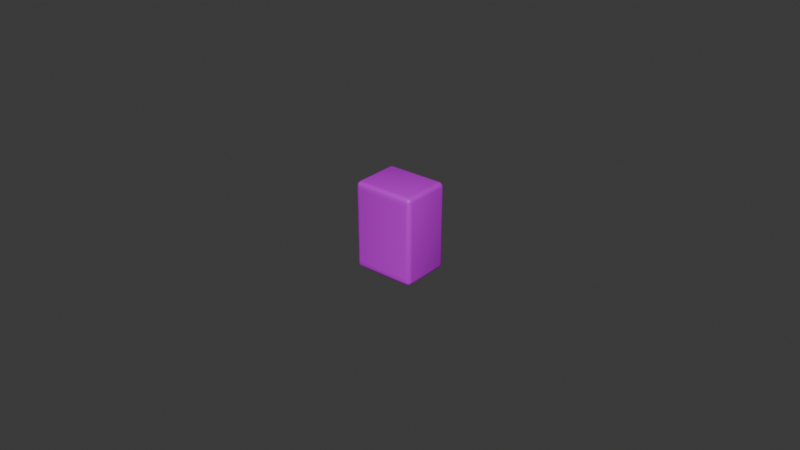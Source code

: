 # Source: tile.blend  (saved by Blender 5.0.101; exported with 4.5.12 LTS)
import bpy
from mathutils import Matrix  # noqa: F401  (used for matrix-valued properties, if any)

bpy.ops.wm.read_factory_settings(use_empty=True)
scene = bpy.context.scene
scene.name = 'Scene'

# ---- collections
col_collection = bpy.data.collections.new('Collection'); scene.collection.children.link(col_collection)

# ---- materials (node trees are filled in below, after node groups)
mat_default = bpy.data.materials.new('default')

# ---- material node trees
mat_default.use_nodes = True; mat_default.node_tree.nodes.clear()
_N = mat_default.node_tree.nodes; _L = mat_default.node_tree.links
n0 = _N.new('ShaderNodeBsdfPrincipled'); n0.name = 'Principled BSDF'; n0.location = (-200, 100)
n0.inputs[0].default_value = (0.6158, 0.0, 0.8004, 1.0)
n1 = _N.new('ShaderNodeOutputMaterial'); n1.name = 'Material Output'; n1.location = (200, 100)
_L.new(n0.outputs[0], n1.inputs[0])
n1.is_active_output = True

# ---- world
world_world = bpy.data.worlds.new('World'); scene.world = world_world
world_world.use_nodes = True; world_world.node_tree.nodes.clear()
_N = world_world.node_tree.nodes; _L = world_world.node_tree.links
n0 = _N.new('ShaderNodeOutputWorld'); n0.name = 'World Output'; n0.location = (200, 100)
n1 = _N.new('ShaderNodeBackground'); n1.name = 'Background'; n1.location = (-200, 100)
n1.inputs[0].default_value = (0.05088, 0.05088, 0.05088, 1.0)
_L.new(n1.outputs[0], n0.inputs[0])
n0.is_active_output = True
world_world.color = (0.05088, 0.05088, 0.05088)
world_world.sun_shadow_jitter_overblur = 0.0

# ---- meshes
me_cube_001 = bpy.data.meshes.new('Cube.001')
me_cube_001.from_pydata([(-0.00863, -0.00663, -0.014), (-0.00863, -0.008, -0.01263), (-0.01, -0.00663, -0.01263), (-0.00863, -0.007314, -0.01382), (-0.009314, -0.00663, -0.01382), (-0.009285, -0.007285, -0.01364), (-0.009314, -0.007817, -0.01263), (-0.00863, -0.007817, -0.01331), (-0.009285, -0.007639, -0.01328), (-0.009817, -0.00663, -0.01331), (-0.009817, -0.007314, -0.01263), (-0.009639, -0.007285, -0.01328), (-0.00863, -0.008, 0.01263), (-0.00863, -0.00663, 0.014), (-0.01, -0.00663, 0.01263), (-0.00863, -0.007817, 0.01331), (-0.009314, -0.007817, 0.01263), (-0.009285, -0.007639, 0.01328), (-0.009314, -0.00663, 0.01382), (-0.00863, -0.007314, 0.01382), (-0.009285, -0.007285, 0.01364), (-0.009817, -0.007314, 0.01263), (-0.009817, -0.00663, 0.01331), (-0.009639, -0.007285, 0.01328), (-0.00863, 0.00663, -0.014), (-0.01, 0.00663, -0.01263), (-0.00863, 0.008, -0.01263), (-0.009314, 0.00663, -0.01382), (-0.00863, 0.007314, -0.01382), (-0.009285, 0.007285, -0.01364), (-0.009817, 0.007314, -0.01263), (-0.009817, 0.00663, -0.01331), (-0.009639, 0.007285, -0.01328), (-0.00863, 0.007817, -0.01331), (-0.009314, 0.007817, -0.01263), (-0.009285, 0.007639, -0.01328), (-0.00863, 0.00663, 0.014), (-0.00863, 0.008, 0.01263), (-0.01, 0.00663, 0.01263), (-0.00863, 0.007314, 0.01382), (-0.009314, 0.00663, 0.01382), (-0.009285, 0.007285, 0.01364), (-0.009314, 0.007817, 0.01263), (-0.00863, 0.007817, 0.01331), (-0.009285, 0.007639, 0.01328), (-0.009817, 0.00663, 0.01331), (-0.009817, 0.007314, 0.01263), (-0.009639, 0.007285, 0.01328), (0.00863, -0.00663, -0.014), (0.01, -0.00663, -0.01263), (0.00863, -0.008, -0.01263), (0.009314, -0.00663, -0.01382), (0.00863, -0.007314, -0.01382), (0.009285, -0.007285, -0.01364), (0.009817, -0.007314, -0.01263), (0.009817, -0.00663, -0.01331), (0.009639, -0.007285, -0.01328), (0.00863, -0.007817, -0.01331), (0.009314, -0.007817, -0.01263), (0.009285, -0.007639, -0.01328), (0.00863, -0.00663, 0.014), (0.00863, -0.008, 0.01263), (0.01, -0.00663, 0.01263), (0.00863, -0.007314, 0.01382), (0.009314, -0.00663, 0.01382), (0.009285, -0.007285, 0.01364), (0.009314, -0.007817, 0.01263), (0.00863, -0.007817, 0.01331), (0.009285, -0.007639, 0.01328), (0.009817, -0.00663, 0.01331), (0.009817, -0.007314, 0.01263), (0.009639, -0.007285, 0.01328), (0.00863, 0.00663, -0.014), (0.00863, 0.008, -0.01263), (0.01, 0.00663, -0.01263), (0.00863, 0.007314, -0.01382), (0.009314, 0.00663, -0.01382), (0.009285, 0.007285, -0.01364), (0.009314, 0.007817, -0.01263), (0.00863, 0.007817, -0.01331), (0.009285, 0.007639, -0.01328), (0.009817, 0.00663, -0.01331), (0.009817, 0.007314, -0.01263), (0.009639, 0.007285, -0.01328), (0.00863, 0.00663, 0.014), (0.01, 0.00663, 0.01263), (0.00863, 0.008, 0.01263), (0.009314, 0.00663, 0.01382), (0.00863, 0.007314, 0.01382), (0.009285, 0.007285, 0.01364), (0.009817, 0.007314, 0.01263), (0.009817, 0.00663, 0.01331), (0.009639, 0.007285, 0.01328), (0.00863, 0.007817, 0.01331), (0.009314, 0.007817, 0.01263), (0.009285, 0.007639, 0.01328), (-0.00863, -0.008, 0.0115), (0.00863, -0.008, 0.0115), (-0.00863, -0.008, -0.0115), (0.00863, -0.008, -0.0115)], [], [(0, 3, 5, 4), (3, 7, 8, 5), (1, 6, 8, 7), (6, 10, 11, 8), (2, 9, 11, 10), (9, 4, 5, 11), (5, 8, 11), (12, 15, 17, 16), (15, 19, 20, 17), (13, 18, 20, 19), (18, 22, 23, 20), (14, 21, 23, 22), (21, 16, 17, 23), (17, 20, 23), (24, 27, 29, 28), (27, 31, 32, 29), (25, 30, 32, 31), (30, 34, 35, 32), (26, 33, 35, 34), (33, 28, 29, 35), (29, 32, 35), (36, 39, 41, 40), (39, 43, 44, 41), (37, 42, 44, 43), (42, 46, 47, 44), (38, 45, 47, 46), (45, 40, 41, 47), (41, 44, 47), (48, 51, 53, 52), (51, 55, 56, 53), (49, 54, 56, 55), (54, 58, 59, 56), (50, 57, 59, 58), (57, 52, 53, 59), (53, 56, 59), (60, 63, 65, 64), (63, 67, 68, 65), (61, 66, 68, 67), (66, 70, 71, 68), (62, 69, 71, 70), (69, 64, 65, 71), (65, 68, 71), (72, 75, 77, 76), (75, 79, 80, 77), (73, 78, 80, 79), (78, 82, 83, 80), (74, 81, 83, 82), (81, 76, 77, 83), (77, 80, 83), (84, 87, 89, 88), (87, 91, 92, 89), (85, 90, 92, 91), (90, 94, 95, 92), (86, 93, 95, 94), (93, 88, 89, 95), (89, 92, 95), (24, 0, 4, 27), (27, 4, 9, 31), (31, 9, 2, 25), (1, 98, 96, 12, 16, 6), (6, 16, 21, 10), (10, 21, 14, 2), (13, 36, 40, 18), (18, 40, 45, 22), (22, 45, 38, 14), (37, 26, 34, 42), (42, 34, 30, 46), (46, 30, 25, 38), (72, 24, 28, 75), (75, 28, 33, 79), (79, 33, 26, 73), (36, 84, 88, 39), (39, 88, 93, 43), (43, 93, 86, 37), (85, 74, 82, 90), (90, 82, 78, 94), (94, 78, 73, 86), (48, 72, 76, 51), (51, 76, 81, 55), (55, 81, 74, 49), (84, 60, 64, 87), (87, 64, 69, 91), (91, 69, 62, 85), (61, 97, 99, 50, 58, 66), (66, 58, 54, 70), (70, 54, 49, 62), (0, 48, 52, 3), (3, 52, 57, 7), (7, 57, 50, 1), (60, 13, 19, 63), (63, 19, 15, 67), (67, 15, 12, 61), (24, 72, 48, 0), (2, 14, 38, 25), (50, 99, 98, 1), (84, 36, 13, 60), (26, 37, 86, 73), (74, 85, 62, 49), (96, 97, 61, 12), (98, 99, 97, 96)])
me_cube_001.polygons.foreach_set('use_smooth', [True] * 100)
_uv = me_cube_001.uv_layers.new(name='UVMap')
_uv.uv.foreach_set('vector', [0.02674, 0.004943, 0.02722, 0.00466, 0.02764, 0.004785, 0.02724, 0.005085, 0.02722, 0.00466, 0.02774, 0.004377, 0.02804, 0.004548, 0.02764, 0.004785, 0.02828, 0.004091, 0.02889, 0.004025, 0.02804, 0.004548, 0.02774, 0.004377, 0.02889, 0.004025, 0.02852, 0.004746, 0.02798, 0.004826, 0.02804, 0.004548, 0.02815, 0.005397, 0.02771, 0.005236, 0.02798, 0.004826, 0.02852, 0.004746, 0.02771, 0.005236, 0.02724, 0.005085, 0.02764, 0.004785, 0.02798, 0.004826, 0.02764, 0.004785, 0.02804, 0.004548, 0.02798, 0.004826, 0.02823, 0.03075, 0.02767, 0.03048, 0.02797, 0.0303, 0.02884, 0.0308, 0.02767, 0.03048, 0.02713, 0.03021, 0.02756, 0.03007, 0.02797, 0.0303, 0.02664, 0.02994, 0.02714, 0.02978, 0.02756, 0.03007, 0.02713, 0.03021, 0.02714, 0.02978, 0.02762, 0.02961, 0.02791, 0.03002, 0.02756, 0.03007, 0.02808, 0.02943, 0.02845, 0.03008, 0.02791, 0.03002, 0.02762, 0.02961, 0.02845, 0.03008, 0.02884, 0.0308, 0.02797, 0.0303, 0.02791, 0.03002, 0.02797, 0.0303, 0.02756, 0.03007, 0.02791, 0.03002, 0.02211, 0.01079, 0.02237, 0.01095, 0.02221, 0.01118, 0.02196, 0.01108, 0.02237, 0.01095, 0.0226, 0.01115, 0.02234, 0.0113, 0.02221, 0.01118, 0.0228, 0.01138, 0.02245, 0.01151, 0.02234, 0.0113, 0.0226, 0.01115, 0.02245, 0.01151, 0.0221, 0.01161, 0.02213, 0.01135, 0.02234, 0.0113, 0.02175, 0.01167, 0.02185, 0.01137, 0.02213, 0.01135, 0.0221, 0.01161, 0.02185, 0.01137, 0.02196, 0.01108, 0.02221, 0.01118, 0.02213, 0.01135, 0.02221, 0.01118, 0.02234, 0.0113, 0.02213, 0.01135, 0.02079, 0.02531, 0.02067, 0.02498, 0.02092, 0.02488, 0.02106, 0.02512, 0.02067, 0.02498, 0.02059, 0.02464, 0.02085, 0.02469, 0.02092, 0.02488, 0.02053, 0.02431, 0.02085, 0.02442, 0.02085, 0.02469, 0.02059, 0.02464, 0.02085, 0.02442, 0.02118, 0.02454, 0.02105, 0.02475, 0.02085, 0.02469, 0.02149, 0.02469, 0.02129, 0.02492, 0.02105, 0.02475, 0.02118, 0.02454, 0.02129, 0.02492, 0.02106, 0.02512, 0.02092, 0.02488, 0.02105, 0.02475, 0.02092, 0.02488, 0.02085, 0.02469, 0.02105, 0.02475, 0.007015, 0.00508, 0.006512, 0.005235, 0.006087, 0.004947, 0.006519, 0.004811, 0.006512, 0.005235, 0.006029, 0.005405, 0.005742, 0.004999, 0.006087, 0.004947, 0.005575, 0.005587, 0.005197, 0.004931, 0.005742, 0.004999, 0.006029, 0.005405, 0.005197, 0.004931, 0.004811, 0.004207, 0.005677, 0.00472, 0.005742, 0.004999, 0.00542, 0.004269, 0.005977, 0.004542, 0.005677, 0.00472, 0.004811, 0.004207, 0.005977, 0.004542, 0.006519, 0.004811, 0.006087, 0.004947, 0.005677, 0.00472, 0.006087, 0.004947, 0.005742, 0.004999, 0.005677, 0.00472, 0.006919, 0.03006, 0.00644, 0.03034, 0.00602, 0.03022, 0.006429, 0.02992, 0.00644, 0.03034, 0.005916, 0.03063, 0.005623, 0.03045, 0.00602, 0.03022, 0.005383, 0.03091, 0.004783, 0.03098, 0.005623, 0.03045, 0.005916, 0.03063, 0.004783, 0.03098, 0.005155, 0.03026, 0.005684, 0.03018, 0.005623, 0.03045, 0.005522, 0.02961, 0.00596, 0.02977, 0.005684, 0.03018, 0.005155, 0.03026, 0.00596, 0.02977, 0.006429, 0.02992, 0.00602, 0.03022, 0.005684, 0.03018, 0.00602, 0.03022, 0.005623, 0.03045, 0.005684, 0.03018, 0.01287, 0.009703, 0.01298, 0.01004, 0.01274, 0.01013, 0.0126, 0.009888, 0.01298, 0.01004, 0.01307, 0.01037, 0.01281, 0.01033, 0.01274, 0.01013, 0.01313, 0.0107, 0.01281, 0.0106, 0.01281, 0.01033, 0.01307, 0.01037, 0.01281, 0.0106, 0.01248, 0.01047, 0.01261, 0.01026, 0.01281, 0.01033, 0.01217, 0.01032, 0.01236, 0.01009, 0.01261, 0.01026, 0.01248, 0.01047, 0.01236, 0.01009, 0.0126, 0.009888, 0.01274, 0.01013, 0.01261, 0.01026, 0.01274, 0.01013, 0.01281, 0.01033, 0.01261, 0.01026, 0.01155, 0.02421, 0.01129, 0.02406, 0.01146, 0.02383, 0.0117, 0.02393, 0.01129, 0.02406, 0.01106, 0.02386, 0.01132, 0.02371, 0.01146, 0.02383, 0.01086, 0.02363, 0.01121, 0.0235, 0.01132, 0.02371, 0.01106, 0.02386, 0.01121, 0.0235, 0.01156, 0.0234, 0.01154, 0.02365, 0.01132, 0.02371, 0.01191, 0.02333, 0.01182, 0.02363, 0.01154, 0.02365, 0.01156, 0.0234, 0.01182, 0.02363, 0.0117, 0.02393, 0.01146, 0.02383, 0.01154, 0.02365, 0.01146, 0.02383, 0.01132, 0.02371, 0.01154, 0.02365, 0.02211, 0.01079, 0.02674, 0.004943, 0.02724, 0.005085, 0.02237, 0.01095, 0.02237, 0.01095, 0.02724, 0.005085, 0.02771, 0.005236, 0.0226, 0.01115, 0.0226, 0.01115, 0.02771, 0.005236, 0.02815, 0.005397, 0.0228, 0.01138, 0.02828, 0.004091, 0.02937, 0.003682, 0.02934, 0.03114, 0.02823, 0.03075, 0.02884, 0.0308, 0.02889, 0.004025, 0.02889, 0.004025, 0.02884, 0.0308, 0.02845, 0.03008, 0.02852, 0.004746, 0.02852, 0.004746, 0.02845, 0.03008, 0.02808, 0.02943, 0.02815, 0.005397, 0.02664, 0.02994, 0.02079, 0.02531, 0.02106, 0.02512, 0.02714, 0.02978, 0.02714, 0.02978, 0.02106, 0.02512, 0.02129, 0.02492, 0.02762, 0.02961, 0.02762, 0.02961, 0.02129, 0.02492, 0.02149, 0.02469, 0.02808, 0.02943, 0.02053, 0.02431, 0.02175, 0.01167, 0.0221, 0.01161, 0.02085, 0.02442, 0.02085, 0.02442, 0.0221, 0.01161, 0.02245, 0.01151, 0.02118, 0.02454, 0.02118, 0.02454, 0.02245, 0.01151, 0.0228, 0.01138, 0.02149, 0.02469, 0.01287, 0.009703, 0.02211, 0.01079, 0.02196, 0.01108, 0.01298, 0.01004, 0.01298, 0.01004, 0.02196, 0.01108, 0.02185, 0.01137, 0.01307, 0.01037, 0.01307, 0.01037, 0.02185, 0.01137, 0.02175, 0.01167, 0.01313, 0.0107, 0.02079, 0.02531, 0.01155, 0.02421, 0.0117, 0.02393, 0.02067, 0.02498, 0.02067, 0.02498, 0.0117, 0.02393, 0.01182, 0.02363, 0.02059, 0.02464, 0.02059, 0.02464, 0.01182, 0.02363, 0.01191, 0.02333, 0.02053, 0.02431, 0.01086, 0.02363, 0.01217, 0.01032, 0.01248, 0.01047, 0.01121, 0.0235, 0.01121, 0.0235, 0.01248, 0.01047, 0.01281, 0.0106, 0.01156, 0.0234, 0.01156, 0.0234, 0.01281, 0.0106, 0.01313, 0.0107, 0.01191, 0.02333, 0.007015, 0.00508, 0.01287, 0.009703, 0.0126, 0.009888, 0.006512, 0.005235, 0.006512, 0.005235, 0.0126, 0.009888, 0.01236, 0.01009, 0.006029, 0.005405, 0.006029, 0.005405, 0.01236, 0.01009, 0.01217, 0.01032, 0.005575, 0.005587, 0.01155, 0.02421, 0.006919, 0.03006, 0.006429, 0.02992, 0.01129, 0.02406, 0.01129, 0.02406, 0.006429, 0.02992, 0.00596, 0.02977, 0.01106, 0.02386, 0.01106, 0.02386, 0.00596, 0.02977, 0.005522, 0.02961, 0.01086, 0.02363, 0.005383, 0.03091, 0.004308, 0.03134, 0.004308, 0.00386, 0.00542, 0.004269, 0.004811, 0.004207, 0.004783, 0.03098, 0.004783, 0.03098, 0.004811, 0.004207, 0.005197, 0.004931, 0.005155, 0.03026, 0.005155, 0.03026, 0.005197, 0.004931, 0.005575, 0.005587, 0.005522, 0.02961, 0.02674, 0.004943, 0.007015, 0.00508, 0.006519, 0.004811, 0.02722, 0.00466, 0.02722, 0.00466, 0.006519, 0.004811, 0.005977, 0.004542, 0.02774, 0.004377, 0.02774, 0.004377, 0.005977, 0.004542, 0.00542, 0.004269, 0.02828, 0.004091, 0.006919, 0.03006, 0.02664, 0.02994, 0.02713, 0.03021, 0.00644, 0.03034, 0.00644, 0.03034, 0.02713, 0.03021, 0.02767, 0.03048, 0.005916, 0.03063, 0.005916, 0.03063, 0.02767, 0.03048, 0.02823, 0.03075, 0.005383, 0.03091, 0.02211, 0.01079, 0.01287, 0.009703, 0.007015, 0.00508, 0.02674, 0.004943, 0.02815, 0.005397, 0.02808, 0.02943, 0.02149, 0.02469, 0.0228, 0.01138, 0.00542, 0.004269, 0.004308, 0.00386, 0.02937, 0.003682, 0.02828, 0.004091, 0.01155, 0.02421, 0.02079, 0.02531, 0.02664, 0.02994, 0.006919, 0.03006, 0.02175, 0.01167, 0.02053, 0.02431, 0.01191, 0.02333, 0.01313, 0.0107, 0.01217, 0.01032, 0.01086, 0.02363, 0.005522, 0.02961, 0.005575, 0.005587, 0.02934, 0.03114, 0.004308, 0.03134, 0.005383, 0.03091, 0.02823, 0.03075, 8.656e-05, 8.668e-05, 1.0, 8.664e-05, 1.0, 0.9999, 8.672e-05, 0.9999])
me_cube_001.materials.append(mat_default)
me_cube_001.update()

# ---- objects
ob_cube = bpy.data.objects.new('Cube', me_cube_001)

# ---- transforms, parenting, visibility, modifiers, constraints
ob_cube.location = (0.0, 0.0, 0.0)

# ---- collection membership
col_collection.objects.link(ob_cube)

# ---- scene / render settings (as saved in the file)
scene.frame_start = 1; scene.frame_end = 250; scene.frame_set(1)
scene.render.engine = 'BLENDER_EEVEE_NEXT'
scene.render.bake_bias = 0.0
scene.render.bake_samples = 0
scene.eevee.use_volume_custom_range = False
bpy.context.view_layer.update()

# ---- added for rendering (the .blend has no active camera and no usable light): camera, sun
cam_auto = bpy.data.cameras.new('AutoCamera')
cam_auto.lens = 50.0
cam_auto.sensor_width = 36.0
cam_auto.clip_end = 1000.0
ob_auto_camera = bpy.data.objects.new('AutoCamera', cam_auto)
scene.collection.objects.link(ob_auto_camera)
ob_auto_camera.location = (0.185045, -0.222054, 0.148036)
ob_auto_camera.rotation_euler = (1.09748, -7.21219e-08, 0.694738)
scene.camera = ob_auto_camera
light_auto_sun = bpy.data.lights.new('AutoSun', 'SUN')
light_auto_sun.energy = 3.0
light_auto_sun.angle = 0.0523599
ob_auto_sun = bpy.data.objects.new('AutoSun', light_auto_sun)
scene.collection.objects.link(ob_auto_sun)
ob_auto_sun.rotation_euler = (0.872665, 0.174533, 0.523599)
bpy.context.view_layer.update()
